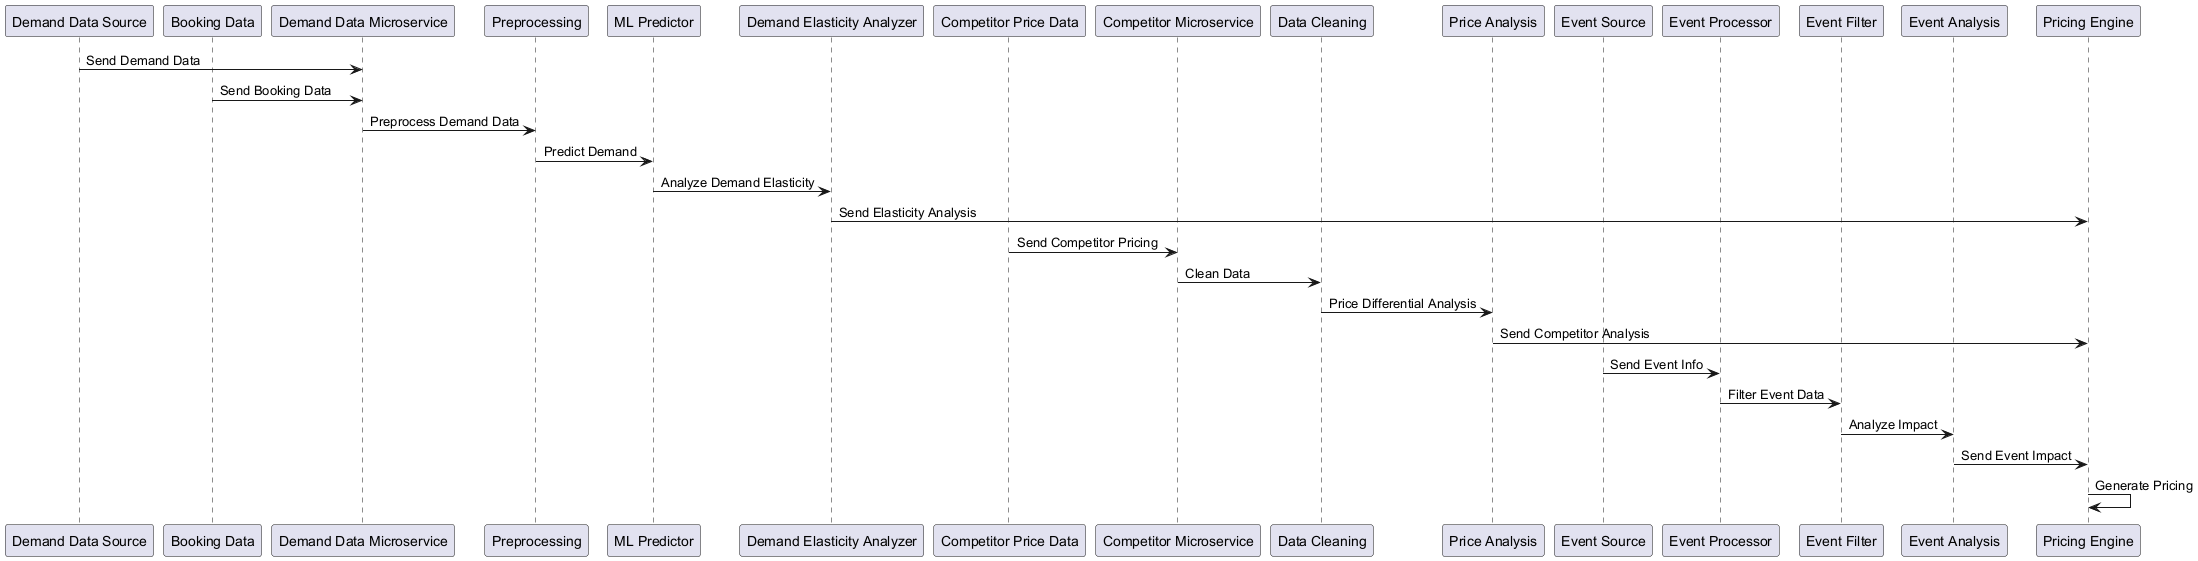

The diagram above was rendered by PlantUML. Its source (embedded in the PNG):
@startuml
participant "Demand Data Source" as DDS
participant "Booking Data" as BD
participant "Demand Data Microservice" as DMS
participant "Preprocessing" as PP
participant "ML Predictor" as MLP
participant "Demand Elasticity Analyzer" as DEA

participant "Competitor Price Data" as CPD
participant "Competitor Microservice" as CMS
participant "Data Cleaning" as DCL
participant "Price Analysis" as PDA

participant "Event Source" as ES
participant "Event Processor" as EP
participant "Event Filter" as EF
participant "Event Analysis" as EIA

participant "Pricing Engine" as PE

DDS -> DMS : Send Demand Data
BD -> DMS : Send Booking Data
DMS -> PP : Preprocess Demand Data
PP -> MLP : Predict Demand
MLP -> DEA : Analyze Demand Elasticity
DEA -> PE : Send Elasticity Analysis

CPD -> CMS : Send Competitor Pricing
CMS -> DCL : Clean Data
DCL -> PDA : Price Differential Analysis
PDA -> PE : Send Competitor Analysis

ES -> EP : Send Event Info
EP -> EF : Filter Event Data
EF -> EIA : Analyze Impact
EIA -> PE : Send Event Impact

PE -> PE : Generate Pricing
@enduml